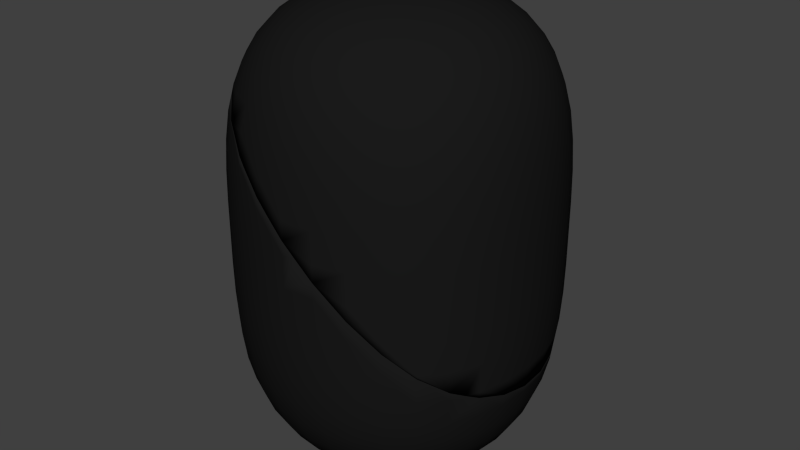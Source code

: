 # Source: morcillotamitades.blend  (saved by Blender 2.74.0; exported with 4.5.12 LTS)
import bpy
from mathutils import Matrix  # noqa: F401  (used for matrix-valued properties, if any)

bpy.ops.wm.read_factory_settings(use_empty=True)
scene = bpy.context.scene
scene.name = 'Scene'

# ---- collections
col_collection_1 = bpy.data.collections.new('Collection 1'); scene.collection.children.link(col_collection_1)

# ---- materials (node trees are filled in below, after node groups)
mat_oscurote = bpy.data.materials.new('OSCUROTE')
mat_oscurote.alpha_threshold = 0.0
mat_oscurote.use_transparent_shadow = False
mat_oscurote.diffuse_color = (0.01109, 0.01109, 0.01109, 1.0)
mat_oscurote.roughness = 0.5

# ---- material node trees

# ---- world
world_world = bpy.data.worlds.new('World'); scene.world = world_world
world_world.color = (0.05088, 0.05088, 0.05088)
world_world.use_sun_shadow = False
world_world.sun_shadow_jitter_overblur = 0.0
world_world.cycles.sampling_method = 'MANUAL'
world_world.cycles.sample_map_resolution = 256

# ---- meshes
me_cube_000 = bpy.data.meshes.new('Cube.000')
me_cube_000.from_pydata([(-1.238, 2.899, 1.292), (-1.792, 2.635, 1.291), (-0.635, 3.069, 0.653), (-1.243, 2.91, 0.653), (-1.799, 2.646, 0.653), (0.0, -3.122, 0.653), (-1.727, -2.54, 2.461), (-0.6324, -3.057, 1.293), (-0.635, -3.069, 0.653), (-1.223, -2.864, 1.902), (-1.238, -2.899, 1.292), (-1.243, -2.91, 0.653), (-1.77, -2.603, 1.898), (-1.792, -2.635, 1.291), (-1.799, -2.646, 0.653), (-2.999, 0.0, 2.485), (-3.073, 0.0, 1.908), (-3.11, 0.0, 1.293), (-3.122, 0.0, 0.653), (-2.948, -0.6093, 2.48), (-2.795, -1.193, 2.47), (-2.54, -1.727, 2.461), (-2.876, 0.0, 3.012), (-2.948, 0.6093, 2.48), (-2.795, 1.193, 2.47), (-2.54, 1.727, 2.461), (-3.021, 0.6247, 1.906), (-3.057, 0.6324, 1.293), (-3.069, 0.635, 0.653), (-2.864, 1.223, 1.902), (-2.899, 1.238, 1.292), (-2.91, 1.243, 0.653), (-2.603, 1.77, 1.898), (-2.635, 1.792, 1.291), (-2.646, 1.799, 0.653), (-3.021, -0.6247, 1.906), (-2.864, -1.223, 1.902), (-2.603, -1.77, 1.898), (-3.057, -0.6324, 1.293), (-2.899, -1.238, 1.292), (-2.635, -1.792, 1.291), (-3.069, -0.635, 0.653), (-2.91, -1.243, 0.653), (-2.646, -1.799, 0.653), (-2.827, -0.5835, 3.002), (-2.679, -1.143, 2.982), (-2.434, -1.654, 2.962), (-2.827, 0.5835, 3.002), (0.0, 0.0, -4.83), (0.0, -0.5835, -4.792), (3.725e-09, -1.143, -4.679), (0.0, -1.654, -4.49), (-0.5835, 0.0, -4.792), (-1.143, -3.725e-09, -4.679), (-1.654, 0.0, -4.49), (0.0, 0.5835, -4.792), (-3.725e-09, 1.143, -4.679), (0.0, 1.654, -4.49), (0.5835, 0.0, -4.792), (1.143, 3.725e-09, -4.679), (1.654, 0.0, -4.49), (0.5732, -0.5732, -4.755), (0.5527, -1.123, -4.643), (0.5321, -1.625, -4.457), (1.123, -0.5527, -4.643), (1.08, -1.08, -4.538), (1.033, -1.557, -4.367), (1.625, -0.5321, -4.457), (1.557, -1.033, -4.367), (1.47, -1.47, -4.226), (-0.5732, -0.5732, -4.755), (-1.123, -0.5527, -4.643), (-1.625, -0.5321, -4.457), (-0.5527, -1.123, -4.643), (-1.08, -1.08, -4.538), (-1.557, -1.033, -4.367), (-0.5321, -1.625, -4.457), (-1.033, -1.557, -4.367), (-1.47, -1.47, -4.226), (-0.5732, 0.5732, -4.755), (-0.5527, 1.123, -4.643), (-0.5321, 1.625, -4.457), (-1.123, 0.5527, -4.643), (-1.08, 1.08, -4.538), (-1.033, 1.557, -4.367), (-1.625, 0.5321, -4.457), (-1.557, 1.033, -4.367), (-1.47, 1.47, -4.226), (0.5732, 0.5732, -4.755), (1.123, 0.5527, -4.643), (1.625, 0.5321, -4.457), (0.5527, 1.123, -4.643), (1.08, 1.08, -4.538), (1.557, 1.033, -4.367), (0.5321, 1.625, -4.457), (1.033, 1.557, -4.367), (1.47, 1.47, -4.226), (2.999, -3.725e-09, -2.485), (2.948, -0.6093, -2.48), (2.795, -1.193, -2.47), (2.54, -1.727, -2.461), (2.876, 0.0, -3.012), (2.692, 0.0, -3.481), (2.434, 0.0, -3.888), (2.948, 0.6093, -2.48), (2.795, 1.193, -2.47), (2.54, 1.727, -2.461), (2.603, -1.77, -1.898), (2.827, -0.5835, -3.002), (2.645, -0.5552, -3.465), (2.392, -0.5321, -3.866), (2.679, -1.143, -2.982), (2.509, -1.085, -3.431), (2.275, -1.033, -3.813), (2.434, -1.654, -2.962), (2.285, -1.565, -3.394), (2.092, -1.47, -3.746), (2.827, 0.5835, -3.002), (2.679, 1.143, -2.982), (2.434, 1.654, -2.962), (2.645, 0.5552, -3.465), (2.509, 1.085, -3.431), (2.285, 1.565, -3.394), (2.392, 0.5321, -3.866), (2.275, 1.033, -3.813), (2.092, 1.47, -3.746), (3.725e-09, 2.999, -2.485), (0.6093, 2.948, -2.48), (1.193, 2.795, -2.47), (1.727, 2.54, -2.461), (0.0, 2.876, -3.012), (0.0, 2.692, -3.481), (0.0, 2.434, -3.888), (-0.6093, 2.948, -2.48), (-1.193, 2.795, -2.47), (-1.727, 2.54, -2.461), (0.0, 3.073, -1.908), (0.0, 3.11, -1.293), (0.0, 3.122, -0.653), (0.6247, 3.021, -1.906), (1.223, 2.864, -1.902), (1.77, 2.603, -1.898), (0.6324, 3.057, -1.293), (1.238, 2.899, -1.292), (0.635, 3.069, -0.653), (0.5835, 2.827, -3.002), (0.5552, 2.645, -3.465), (0.5321, 2.392, -3.866), (1.143, 2.679, -2.982), (1.085, 2.509, -3.431), (1.033, 2.275, -3.813), (1.654, 2.434, -2.962), (1.565, 2.285, -3.394), (1.47, 2.092, -3.746), (-0.5835, 2.827, -3.002), (-1.143, 2.679, -2.982), (-1.654, 2.434, -2.962), (-0.5552, 2.645, -3.465), (-1.085, 2.509, -3.431), (-1.565, 2.285, -3.394), (-0.5321, 2.392, -3.866), (-1.033, 2.275, -3.813), (-1.47, 2.092, -3.746), (-0.6247, 3.021, -1.906), (-0.6324, 3.057, -1.293), (-0.635, 3.069, -0.653), (-1.223, 2.864, -1.902), (-1.238, 2.899, -1.292), (-1.243, 2.91, -0.653), (-1.77, 2.603, -1.898), (-1.792, 2.635, -1.291), (-1.799, 2.646, -0.653), (-3.725e-09, -2.999, -2.485), (-0.6093, -2.948, -2.48), (-1.193, -2.795, -2.47), (-1.727, -2.54, -2.461), (0.0, -2.876, -3.012), (0.0, -2.692, -3.481), (0.0, -2.434, -3.888), (0.6093, -2.948, -2.48), (1.193, -2.795, -2.47), (1.727, -2.54, -2.461), (0.0, -3.073, -1.908), (0.0, -3.11, -1.293), (0.0, -3.122, -0.653), (-0.6247, -3.021, -1.906), (-1.223, -2.864, -1.902), (-1.77, -2.603, -1.898), (-0.6324, -3.057, -1.293), (-1.238, -2.899, -1.292), (-1.792, -2.635, -1.291), (-0.635, -3.069, -0.653), (-1.243, -2.91, -0.653), (-1.799, -2.646, -0.653), (-0.5835, -2.827, -3.002), (-0.5552, -2.645, -3.465), (-0.5321, -2.392, -3.866), (-1.143, -2.679, -2.982), (-1.085, -2.509, -3.431), (-1.033, -2.275, -3.813), (-1.654, -2.434, -2.962), (-1.565, -2.285, -3.394), (-1.47, -2.092, -3.746), (0.5835, -2.827, -3.002), (1.143, -2.679, -2.982), (1.654, -2.434, -2.962), (0.5552, -2.645, -3.465), (1.085, -2.509, -3.431), (1.565, -2.285, -3.394), (0.5321, -2.392, -3.866), (1.033, -2.275, -3.813), (1.47, -2.092, -3.746), (0.6247, -3.021, -1.906), (0.6324, -3.057, -1.293), (0.635, -3.069, -0.653), (1.223, -2.864, -1.902), (1.238, -2.899, -1.292), (1.243, -2.91, -0.653), (1.77, -2.603, -1.898), (1.792, -2.635, -1.291), (-2.999, 3.725e-09, -2.485), (-2.948, 0.6093, -2.48), (-2.795, 1.193, -2.47), (-2.54, 1.727, -2.461), (-2.876, 0.0, -3.012), (-2.692, 0.0, -3.481), (-2.434, 0.0, -3.888), (-2.948, -0.6093, -2.48), (-2.795, -1.193, -2.47), (-2.54, -1.727, -2.461), (-3.073, 0.0, -1.908), (-3.11, 0.0, -1.293), (-3.122, 0.0, -0.653), (-3.021, 0.6247, -1.906), (-2.864, 1.223, -1.902), (-2.603, 1.77, -1.898), (-3.057, 0.6324, -1.293), (-2.899, 1.238, -1.292), (-2.635, 1.792, -1.291), (-3.069, 0.635, -0.653), (-2.91, 1.243, -0.653), (-2.646, 1.799, -0.653), (-2.827, 0.5835, -3.002), (-2.645, 0.5552, -3.465), (-2.392, 0.5321, -3.866), (-2.679, 1.143, -2.982), (-2.509, 1.085, -3.431), (-2.275, 1.033, -3.813), (-2.434, 1.654, -2.962), (-2.285, 1.565, -3.394), (-2.092, 1.47, -3.746), (-2.827, -0.5835, -3.002), (-2.679, -1.143, -2.982), (-2.434, -1.654, -2.962), (-2.645, -0.5552, -3.465), (-2.509, -1.085, -3.431), (-2.285, -1.565, -3.394), (-2.392, -0.5321, -3.866), (-2.275, -1.033, -3.813), (-2.092, -1.47, -3.746), (-3.021, -0.6247, -1.906), (-3.057, -0.6324, -1.293), (-3.069, -0.635, -0.653), (-2.864, -1.223, -1.902), (-2.899, -1.238, -1.292), (-2.91, -1.243, -0.653), (-2.603, -1.77, -1.898), (-2.635, -1.792, -1.291), (-2.646, -1.799, -0.653), (-1.799, 2.646, 0.0), (-1.243, 2.91, 0.0), (-0.635, 3.069, 0.0), (0.0, 3.122, 0.0), (-2.275, 2.275, 0.653), (-2.266, 2.266, 1.29), (-2.239, 2.239, 1.897), (-2.646, -1.799, 0.0), (-2.91, -1.243, 0.0), (-3.069, -0.635, 0.0), (-3.122, 0.0, 0.0), (-3.069, 0.635, 0.0), (-2.91, 1.243, 0.0), (-2.646, 1.799, 0.0), (0.635, -3.069, 0.0), (0.0, -3.122, 0.0), (-0.635, -3.069, 0.0), (-1.243, -2.91, 0.0), (-1.799, -2.646, 0.0), (-2.184, -2.184, 2.456), (-2.239, -2.239, 1.897), (-2.266, -2.266, 1.29), (-2.275, -2.275, 0.653), (-1.829, -1.422, -4.023), (-1.963, -1.008, -4.126), (-2.056, -0.5218, -4.198), (-2.093, 0.0, -4.226), (-2.056, 0.5218, -4.198), (-1.963, 1.008, -4.126), (-1.829, 1.422, -4.023), (-1.422, 1.829, -4.023), (-1.008, 1.963, -4.126), (-0.5218, 2.056, -4.198), (0.0, 2.093, -4.226), (0.5218, 2.056, -4.198), (1.008, 1.963, -4.126), (1.422, 1.829, -4.023), (1.829, 1.422, -4.023), (1.963, 1.008, -4.126), (2.056, 0.5218, -4.198), (2.093, 0.0, -4.226), (2.056, -0.5218, -4.198), (1.963, -1.008, -4.126), (1.829, -1.422, -4.023), (1.422, -1.829, -4.023), (1.008, -1.963, -4.126), (0.5218, -2.056, -4.198), (0.0, -2.093, -4.226), (-0.5218, -2.056, -4.198), (-1.008, -1.963, -4.126), (-1.422, -1.829, -4.023), (2.239, -2.239, -1.897), (2.184, -2.184, -2.456), (2.093, -2.093, -2.952), (1.972, -1.972, -3.374), (1.829, -1.829, -3.709), (2.184, 2.184, -2.456), (2.093, 2.093, -2.952), (1.972, 1.972, -3.374), (1.829, 1.829, -3.709), (-2.275, 2.275, -0.653), (-2.266, 2.266, -1.29), (-2.239, 2.239, -1.897), (-2.184, 2.184, -2.456), (-2.093, 2.093, -2.952), (-1.972, 1.972, -3.374), (-1.829, 1.829, -3.709), (-1.829, -1.829, -3.709), (-1.972, -1.972, -3.374), (-2.093, -2.093, -2.952), (-2.184, -2.184, -2.456), (-2.239, -2.239, -1.897), (-2.266, -2.266, -1.29), (-2.275, -2.275, -0.653), (-2.275, 2.275, 0.0), (-2.275, -2.275, 0.0), (-1.698, -1.698, -3.922), (-1.698, 1.698, -3.922), (1.698, -1.698, -3.922), (1.698, 1.698, -3.922), (0.9584, -2.985, 0.0), (-2.748, -0.5713, 3.202), (1.243, -2.91, -0.2814), (-2.499, 1.698, 2.657), (0.2885, -3.098, 0.653), (-1.216, -2.846, 2.051), (1.609, -2.736, -0.653), (1.496, 2.776, -1.291), (-2.738, 0.9205, 2.99), (1.783, 2.622, -1.544), (-2.694, 1.149, 2.917), (-1.772, 2.606, 1.842), (2.264, -2.264, -1.34), (0.635, -3.069, 0.3194), (0.09067, 3.114, 0.0), (-2.809, 0.0, 3.182), (0.0, -3.117, 0.9303), (-0.6296, -3.043, 1.52), (2.217, -2.304, -1.29), (2.204, 2.266, -1.897), (2.572, 1.748, -2.177), (-0.3868, -3.077, 1.293), (-2.118, -2.118, 2.812), (1.24, 2.903, -1.066), (-2.793, 0.5782, 3.088), (-1.825, 2.561, 1.898), (2.812, 1.201, -2.331), (0.0, 3.122, 0.08534), (3.015, -2.926e-09, -2.362), (-1.722, -2.534, 2.491), (2.848, -1.216, -2.038), (-0.5894, 3.073, 0.653), (2.959, 0.6116, -2.391), (-2.332, 1.994, 2.458), (1.797, -2.643, -0.8445), (-0.6348, 3.068, 0.6969), (-1.688, -2.559, 2.461), (2.612, -1.776, -1.738), (2.978, -0.6156, -2.243), (-2.412, -1.641, 3.027), (0.7889, 3.029, -0.653), (2.236, 2.236, -1.923), (2.741, -1.481, -1.901), (-2.199, 2.199, 2.304), (-2.318, -1.804, 2.959), (0.635, 3.069, -0.512), (-1.052, -2.909, 1.904), (-2.616, -1.121, 3.15)], [], [(0, 3, 4, 1), (1, 4, 273, 274), (2, 271, 270, 3), (3, 270, 269, 4), (4, 269, 343, 273), (370, 366, 7), (370, 7, 8, 5, 365), (5, 8, 285, 284), (395, 354, 9), (395, 9, 10, 7, 366), (7, 10, 11, 8), (8, 11, 286, 285), (385, 6, 12, 9, 354), (9, 12, 13, 10), (10, 13, 14, 11), (11, 14, 287, 286), (6, 288, 289, 12), (12, 289, 290, 13), (13, 290, 291, 14), (14, 291, 344, 287), (365, 5, 353), (5, 284, 283, 362, 353), (362, 283, 349), (385, 378, 6), (15, 23, 26, 16), (16, 26, 27, 17), (17, 27, 28, 18), (18, 28, 280, 279), (23, 24, 29, 26), (26, 29, 30, 27), (27, 30, 31, 28), (28, 31, 281, 280), (24, 25, 32, 29), (29, 32, 33, 30), (30, 33, 34, 31), (31, 34, 282, 281), (32, 275, 274, 33), (33, 274, 273, 34), (34, 273, 343, 282), (15, 16, 35, 19), (19, 35, 36, 20), (20, 36, 37, 21), (21, 37, 289, 288), (16, 17, 38, 35), (35, 38, 39, 36), (36, 39, 40, 37), (37, 40, 290, 289), (17, 18, 41, 38), (38, 41, 42, 39), (39, 42, 43, 40), (40, 43, 291, 290), (18, 279, 278, 41), (41, 278, 277, 42), (42, 277, 276, 43), (43, 276, 344, 291), (15, 19, 44, 22), (19, 20, 45, 44), (20, 21, 46, 45), (15, 22, 47, 23), (48, 58, 61, 49), (49, 61, 62, 50), (50, 62, 63, 51), (51, 63, 315, 316), (58, 59, 64, 61), (61, 64, 65, 62), (62, 65, 66, 63), (63, 66, 314, 315), (59, 60, 67, 64), (64, 67, 68, 65), (65, 68, 69, 66), (66, 69, 313, 314), (60, 309, 310, 67), (67, 310, 311, 68), (68, 311, 312, 69), (69, 312, 347, 313), (48, 49, 70, 52), (52, 70, 71, 53), (53, 71, 72, 54), (54, 72, 294, 295), (49, 50, 73, 70), (70, 73, 74, 71), (71, 74, 75, 72), (72, 75, 293, 294), (50, 51, 76, 73), (73, 76, 77, 74), (74, 77, 78, 75), (75, 78, 292, 293), (51, 316, 317, 76), (76, 317, 318, 77), (77, 318, 319, 78), (78, 319, 345, 292), (48, 52, 79, 55), (55, 79, 80, 56), (56, 80, 81, 57), (57, 81, 301, 302), (52, 53, 82, 79), (79, 82, 83, 80), (80, 83, 84, 81), (81, 84, 300, 301), (53, 54, 85, 82), (82, 85, 86, 83), (83, 86, 87, 84), (84, 87, 299, 300), (54, 295, 296, 85), (85, 296, 297, 86), (86, 297, 298, 87), (87, 298, 346, 299), (48, 55, 88, 58), (58, 88, 89, 59), (59, 89, 90, 60), (60, 90, 308, 309), (55, 56, 91, 88), (88, 91, 92, 89), (89, 92, 93, 90), (90, 93, 307, 308), (56, 57, 94, 91), (91, 94, 95, 92), (92, 95, 96, 93), (93, 96, 306, 307), (57, 302, 303, 94), (94, 303, 304, 95), (95, 304, 305, 96), (96, 305, 348, 306), (97, 377, 387, 98), (98, 387, 379, 99), (99, 379, 391, 107, 100), (100, 107, 320, 321), (391, 386, 107), (107, 386, 361, 320), (97, 98, 108, 101), (101, 108, 109, 102), (102, 109, 110, 103), (103, 110, 310, 309), (98, 99, 111, 108), (108, 111, 112, 109), (109, 112, 113, 110), (110, 113, 311, 310), (99, 100, 114, 111), (111, 114, 115, 112), (112, 115, 116, 113), (113, 116, 312, 311), (100, 321, 322, 114), (114, 322, 323, 115), (115, 323, 324, 116), (116, 324, 347, 312), (97, 101, 117, 104), (104, 117, 118, 105), (105, 118, 119, 106), (106, 119, 326, 325), (101, 102, 120, 117), (117, 120, 121, 118), (118, 121, 122, 119), (119, 122, 327, 326), (102, 103, 123, 120), (120, 123, 124, 121), (121, 124, 125, 122), (122, 125, 328, 327), (103, 309, 308, 123), (123, 308, 307, 124), (124, 307, 306, 125), (125, 306, 348, 328), (97, 104, 381, 377), (104, 105, 375, 381), (105, 106, 369, 375), (106, 325, 390, 369), (126, 136, 139, 127), (127, 139, 140, 128), (128, 140, 141, 129), (136, 137, 142, 139), (139, 142, 143, 140), (137, 138, 144, 142), (126, 127, 145, 130), (130, 145, 146, 131), (131, 146, 147, 132), (132, 147, 303, 302), (127, 128, 148, 145), (145, 148, 149, 146), (146, 149, 150, 147), (147, 150, 304, 303), (128, 129, 151, 148), (148, 151, 152, 149), (149, 152, 153, 150), (150, 153, 305, 304), (129, 325, 326, 151), (151, 326, 327, 152), (152, 327, 328, 153), (153, 328, 348, 305), (126, 130, 154, 133), (133, 154, 155, 134), (134, 155, 156, 135), (135, 156, 333, 332), (130, 131, 157, 154), (154, 157, 158, 155), (155, 158, 159, 156), (156, 159, 334, 333), (131, 132, 160, 157), (157, 160, 161, 158), (158, 161, 162, 159), (159, 162, 335, 334), (132, 302, 301, 160), (160, 301, 300, 161), (161, 300, 299, 162), (162, 299, 346, 335), (126, 133, 163, 136), (136, 163, 164, 137), (137, 164, 165, 138), (138, 165, 271, 272), (133, 134, 166, 163), (163, 166, 167, 164), (164, 167, 168, 165), (165, 168, 270, 271), (134, 135, 169, 166), (166, 169, 170, 167), (167, 170, 171, 168), (168, 171, 269, 270), (135, 332, 331, 169), (169, 331, 330, 170), (170, 330, 329, 171), (171, 329, 343, 269), (172, 182, 185, 173), (173, 185, 186, 174), (174, 186, 187, 175), (175, 187, 340, 339), (182, 183, 188, 185), (185, 188, 189, 186), (186, 189, 190, 187), (187, 190, 341, 340), (183, 184, 191, 188), (188, 191, 192, 189), (189, 192, 193, 190), (190, 193, 342, 341), (184, 284, 285, 191), (191, 285, 286, 192), (192, 286, 287, 193), (193, 287, 344, 342), (172, 173, 194, 176), (176, 194, 195, 177), (177, 195, 196, 178), (178, 196, 317, 316), (173, 174, 197, 194), (194, 197, 198, 195), (195, 198, 199, 196), (196, 199, 318, 317), (174, 175, 200, 197), (197, 200, 201, 198), (198, 201, 202, 199), (199, 202, 319, 318), (175, 339, 338, 200), (200, 338, 337, 201), (201, 337, 336, 202), (202, 336, 345, 319), (172, 176, 203, 179), (179, 203, 204, 180), (180, 204, 205, 181), (181, 205, 322, 321), (176, 177, 206, 203), (203, 206, 207, 204), (204, 207, 208, 205), (205, 208, 323, 322), (177, 178, 209, 206), (206, 209, 210, 207), (207, 210, 211, 208), (208, 211, 324, 323), (178, 316, 315, 209), (209, 315, 314, 210), (210, 314, 313, 211), (211, 313, 347, 324), (172, 179, 212, 182), (182, 212, 213, 183), (183, 213, 214, 184), (184, 214, 283, 284), (179, 180, 215, 212), (212, 215, 216, 213), (213, 216, 217, 214), (214, 217, 351, 349, 283), (180, 181, 218, 215), (215, 218, 219, 216), (216, 219, 383, 355, 217), (217, 355, 351), (181, 321, 320, 218), (218, 320, 361, 367, 219), (219, 367, 383), (220, 230, 233, 221), (221, 233, 234, 222), (222, 234, 235, 223), (223, 235, 331, 332), (230, 231, 236, 233), (233, 236, 237, 234), (234, 237, 238, 235), (235, 238, 330, 331), (231, 232, 239, 236), (236, 239, 240, 237), (237, 240, 241, 238), (238, 241, 329, 330), (232, 279, 280, 239), (239, 280, 281, 240), (240, 281, 282, 241), (241, 282, 343, 329), (220, 221, 242, 224), (224, 242, 243, 225), (225, 243, 244, 226), (226, 244, 296, 295), (221, 222, 245, 242), (242, 245, 246, 243), (243, 246, 247, 244), (244, 247, 297, 296), (222, 223, 248, 245), (245, 248, 249, 246), (246, 249, 250, 247), (247, 250, 298, 297), (223, 332, 333, 248), (248, 333, 334, 249), (249, 334, 335, 250), (250, 335, 346, 298), (220, 224, 251, 227), (227, 251, 252, 228), (228, 252, 253, 229), (229, 253, 338, 339), (224, 225, 254, 251), (251, 254, 255, 252), (252, 255, 256, 253), (253, 256, 337, 338), (225, 226, 257, 254), (254, 257, 258, 255), (255, 258, 259, 256), (256, 259, 336, 337), (226, 295, 294, 257), (257, 294, 293, 258), (258, 293, 292, 259), (259, 292, 345, 336), (220, 227, 260, 230), (230, 260, 261, 231), (231, 261, 262, 232), (232, 262, 278, 279), (227, 228, 263, 260), (260, 263, 264, 261), (261, 264, 265, 262), (262, 265, 277, 278), (228, 229, 266, 263), (263, 266, 267, 264), (264, 267, 268, 265), (265, 268, 276, 277), (229, 339, 340, 266), (266, 340, 341, 267), (267, 341, 342, 268), (268, 342, 344, 276), (144, 394, 389), (140, 143, 356, 358, 141), (47, 373, 357), (0, 1, 360), (25, 352, 382), (21, 288, 371, 393, 46), (44, 45, 396, 350), (142, 144, 389, 372, 143), (23, 47, 357, 359, 24), (384, 2, 3, 0), (141, 358, 368), (22, 44, 350, 364), (360, 1, 274, 275, 374), (25, 382, 392, 275, 32), (138, 272, 363, 394, 144), (46, 393, 388), (376, 272, 271, 2, 380), (22, 364, 373, 47), (143, 372, 356), (129, 141, 368, 390, 325), (24, 359, 352, 25), (392, 374, 275), (6, 378, 371, 288), (45, 46, 388, 396), (384, 380, 2), (376, 363, 272), (362, 349, 351, 355, 383, 367, 361, 386, 391, 379, 387, 377, 381, 375, 369, 390, 368, 358, 356, 372, 389, 394, 363, 376, 380, 384, 0, 360, 374, 392, 382, 352, 359, 357, 373, 364, 350, 396, 388, 393, 371, 378, 385, 354, 395, 366, 370, 365, 353)])
me_cube_000.polygons.foreach_set('use_smooth', [True] * 373)
me_cube_000.materials.append(mat_oscurote)
me_cube_000.use_remesh_preserve_volume = False
me_cube_000.use_remesh_preserve_attributes = False
me_cube_000.use_mirror_vertex_groups = False
me_cube_000.update()
me_cube_001 = bpy.data.meshes.new('Cube.001')
me_cube_001.from_pydata([(0.0, 0.0, 4.83), (0.5835, 0.0, 4.792), (1.143, -3.725e-09, 4.679), (1.654, 0.0, 4.49), (0.0, 0.5835, 4.792), (3.725e-09, 1.143, 4.679), (0.0, 1.654, 4.49), (-0.5835, 0.0, 4.792), (-1.143, 3.725e-09, 4.679), (-1.654, 0.0, 4.49), (0.0, -0.5835, 4.792), (-3.725e-09, -1.143, 4.679), (0.0, -1.654, 4.49), (0.5732, -0.5732, 4.755), (1.123, -0.5527, 4.643), (1.625, -0.5321, 4.457), (0.5527, -1.123, 4.643), (1.08, -1.08, 4.538), (1.557, -1.033, 4.367), (0.5321, -1.625, 4.457), (1.033, -1.557, 4.367), (1.47, -1.47, 4.226), (0.5732, 0.5732, 4.755), (0.5527, 1.123, 4.643), (0.5321, 1.625, 4.457), (1.123, 0.5527, 4.643), (1.08, 1.08, 4.538), (1.033, 1.557, 4.367), (1.625, 0.5321, 4.457), (1.557, 1.033, 4.367), (1.47, 1.47, 4.226), (-0.5732, 0.5732, 4.755), (-1.123, 0.5527, 4.643), (-1.625, 0.5321, 4.457), (-0.5527, 1.123, 4.643), (-1.08, 1.08, 4.538), (-1.557, 1.033, 4.367), (-0.5321, 1.625, 4.457), (-1.033, 1.557, 4.367), (-1.47, 1.47, 4.226), (-0.5732, -0.5732, 4.755), (-0.5527, -1.123, 4.643), (-0.5321, -1.625, 4.457), (-1.123, -0.5527, 4.643), (-1.08, -1.08, 4.538), (-1.033, -1.557, 4.367), (-1.625, -0.5321, 4.457), (-1.557, -1.033, 4.367), (-1.47, -1.47, 4.226), (2.999, 0.0, 2.485), (3.073, 0.0, 1.908), (3.11, 0.0, 1.293), (3.122, 0.0, 0.653), (2.948, 0.6093, 2.48), (2.795, 1.193, 2.47), (2.54, 1.727, 2.461), (2.876, 0.0, 3.012), (2.692, 0.0, 3.481), (2.434, 0.0, 3.888), (2.948, -0.6093, 2.48), (2.795, -1.193, 2.47), (2.54, -1.727, 2.461), (3.021, -0.6247, 1.906), (3.057, -0.6324, 1.293), (3.069, -0.635, 0.653), (2.864, -1.223, 1.902), (2.899, -1.238, 1.292), (2.91, -1.243, 0.653), (2.603, -1.77, 1.898), (2.635, -1.792, 1.291), (2.646, -1.799, 0.653), (3.021, 0.6247, 1.906), (2.864, 1.223, 1.902), (2.603, 1.77, 1.898), (3.057, 0.6324, 1.293), (2.899, 1.238, 1.292), (2.635, 1.792, 1.291), (3.069, 0.635, 0.653), (2.91, 1.243, 0.653), (2.646, 1.799, 0.653), (2.827, 0.5835, 3.002), (2.645, 0.5552, 3.465), (2.392, 0.5321, 3.866), (2.679, 1.143, 2.982), (2.509, 1.085, 3.431), (2.275, 1.033, 3.813), (2.434, 1.654, 2.962), (2.285, 1.565, 3.394), (2.092, 1.47, 3.746), (2.827, -0.5835, 3.002), (2.679, -1.143, 2.982), (2.434, -1.654, 2.962), (2.645, -0.5552, 3.465), (2.509, -1.085, 3.431), (2.285, -1.565, 3.394), (2.392, -0.5321, 3.866), (2.275, -1.033, 3.813), (2.092, -1.47, 3.746), (0.0, 2.999, 2.485), (0.0, 3.073, 1.908), (0.0, 3.11, 1.293), (0.0, 3.122, 0.653), (-0.6093, 2.948, 2.48), (-1.193, 2.795, 2.47), (-1.727, 2.54, 2.461), (0.0, 2.876, 3.012), (0.0, 2.692, 3.481), (0.0, 2.434, 3.888), (0.6093, 2.948, 2.48), (1.193, 2.795, 2.47), (1.727, 2.54, 2.461), (0.6247, 3.021, 1.906), (0.6324, 3.057, 1.293), (0.635, 3.069, 0.653), (1.223, 2.864, 1.902), (1.238, 2.899, 1.292), (1.243, 2.91, 0.653), (1.77, 2.603, 1.898), (1.792, 2.635, 1.291), (1.799, 2.646, 0.653), (-0.6247, 3.021, 1.906), (-1.223, 2.864, 1.902), (-1.77, 2.603, 1.898), (-0.6324, 3.057, 1.293), (-1.238, 2.899, 1.292), (-0.5835, 2.827, 3.002), (-0.5552, 2.645, 3.465), (-0.5321, 2.392, 3.866), (-1.143, 2.679, 2.982), (-1.085, 2.509, 3.431), (-1.033, 2.275, 3.813), (-1.654, 2.434, 2.962), (-1.565, 2.285, 3.394), (-1.47, 2.092, 3.746), (0.5835, 2.827, 3.002), (1.143, 2.679, 2.982), (1.654, 2.434, 2.962), (0.5552, 2.645, 3.465), (1.085, 2.509, 3.431), (1.565, 2.285, 3.394), (0.5321, 2.392, 3.866), (1.033, 2.275, 3.813), (1.47, 2.092, 3.746), (0.0, -2.999, 2.485), (0.0, -3.073, 1.908), (0.0, -3.11, 1.293), (0.6093, -2.948, 2.48), (1.193, -2.795, 2.47), (1.727, -2.54, 2.461), (0.0, -2.876, 3.012), (0.0, -2.692, 3.481), (0.0, -2.434, 3.888), (-0.6093, -2.948, 2.48), (-1.193, -2.795, 2.47), (-0.6247, -3.021, 1.906), (0.6247, -3.021, 1.906), (1.223, -2.864, 1.902), (1.77, -2.603, 1.898), (0.6324, -3.057, 1.293), (1.238, -2.899, 1.292), (1.792, -2.635, 1.291), (0.635, -3.069, 0.653), (1.243, -2.91, 0.653), (1.799, -2.646, 0.653), (0.5835, -2.827, 3.002), (0.5552, -2.645, 3.465), (0.5321, -2.392, 3.866), (1.143, -2.679, 2.982), (1.085, -2.509, 3.431), (1.033, -2.275, 3.813), (1.654, -2.434, 2.962), (1.565, -2.285, 3.394), (1.47, -2.092, 3.746), (-0.5835, -2.827, 3.002), (-1.143, -2.679, 2.982), (-1.654, -2.434, 2.962), (-0.5552, -2.645, 3.465), (-1.085, -2.509, 3.431), (-1.565, -2.285, 3.394), (-0.5321, -2.392, 3.866), (-1.033, -2.275, 3.813), (-1.47, -2.092, 3.746), (-2.692, 0.0, 3.481), (-2.434, 0.0, 3.888), (-2.645, -0.5552, 3.465), (-2.392, -0.5321, 3.866), (-2.509, -1.085, 3.431), (-2.275, -1.033, 3.813), (-2.285, -1.565, 3.394), (-2.092, -1.47, 3.746), (-2.679, 1.143, 2.982), (-2.434, 1.654, 2.962), (-2.645, 0.5552, 3.465), (-2.509, 1.085, 3.431), (-2.285, 1.565, 3.394), (-2.392, 0.5321, 3.866), (-2.275, 1.033, 3.813), (-2.092, 1.47, 3.746), (3.073, 0.0, -1.908), (3.11, 0.0, -1.293), (3.122, 0.0, -0.653), (3.021, -0.6247, -1.906), (2.864, -1.223, -1.902), (3.057, -0.6324, -1.293), (2.899, -1.238, -1.292), (2.635, -1.792, -1.291), (3.069, -0.635, -0.653), (2.91, -1.243, -0.653), (2.646, -1.799, -0.653), (3.021, 0.6247, -1.906), (3.057, 0.6324, -1.293), (3.069, 0.635, -0.653), (2.864, 1.223, -1.902), (2.899, 1.238, -1.292), (2.91, 1.243, -0.653), (2.603, 1.77, -1.898), (2.635, 1.792, -1.291), (2.646, 1.799, -0.653), (1.792, 2.635, -1.291), (1.243, 2.91, -0.653), (1.799, 2.646, -0.653), (1.799, -2.646, -0.653), (0.635, 3.069, 0.0), (1.243, 2.91, 0.0), (1.799, 2.646, 0.0), (2.646, 1.799, 0.0), (2.91, 1.243, 0.0), (3.069, 0.635, 0.0), (3.122, 0.0, 0.0), (3.069, -0.635, 0.0), (2.91, -1.243, 0.0), (2.646, -1.799, 0.0), (-1.829, -1.422, 4.023), (-1.963, -1.008, 4.126), (-2.056, -0.5218, 4.198), (-2.093, 0.0, 4.226), (-2.056, 0.5218, 4.198), (-1.963, 1.008, 4.126), (-1.829, 1.422, 4.023), (-1.422, 1.829, 4.023), (-1.008, 1.963, 4.126), (-0.5218, 2.056, 4.198), (0.0, 2.093, 4.226), (0.5218, 2.056, 4.198), (1.008, 1.963, 4.126), (1.422, 1.829, 4.023), (1.829, 1.422, 4.023), (1.963, 1.008, 4.126), (2.056, 0.5218, 4.198), (2.093, 0.0, 4.226), (2.056, -0.5218, 4.198), (1.963, -1.008, 4.126), (1.829, -1.422, 4.023), (1.422, -1.829, 4.023), (1.008, -1.963, 4.126), (0.5218, -2.056, 4.198), (0.0, -2.093, 4.226), (-0.5218, -2.056, 4.198), (-1.008, -1.963, 4.126), (-1.422, -1.829, 4.023), (2.275, -2.275, 0.653), (2.266, -2.266, 1.29), (2.239, -2.239, 1.897), (2.184, -2.184, 2.456), (2.093, -2.093, 2.952), (1.972, -1.972, 3.374), (1.829, -1.829, 3.709), (2.275, 2.275, 0.653), (2.266, 2.266, 1.29), (2.239, 2.239, 1.897), (2.184, 2.184, 2.456), (2.093, 2.093, 2.952), (1.972, 1.972, 3.374), (1.829, 1.829, 3.709), (-2.184, 2.184, 2.456), (-2.093, 2.093, 2.952), (-1.972, 1.972, 3.374), (-1.829, 1.829, 3.709), (1.799, -2.646, 0.0), (1.243, -2.91, 0.0), (-1.829, -1.829, 3.709), (-1.972, -1.972, 3.374), (-2.093, -2.093, 2.952), (2.275, -2.275, -0.653), (2.266, -2.266, -1.29), (2.275, 2.275, -0.653), (2.266, 2.266, -1.29), (2.239, 2.239, -1.897), (-1.698, -1.698, 3.922), (-1.698, 1.698, 3.922), (1.698, -1.698, 3.922), (1.698, 1.698, 3.922), (2.275, -2.275, 0.0), (2.275, 2.275, 0.0), (0.9584, -2.985, 0.0), (-2.748, -0.5713, 3.202), (1.243, -2.91, -0.2814), (-2.499, 1.698, 2.657), (0.2885, -3.098, 0.653), (-1.216, -2.846, 2.051), (1.609, -2.736, -0.653), (1.496, 2.776, -1.291), (-2.738, 0.9205, 2.99), (1.783, 2.622, -1.544), (-2.694, 1.149, 2.917), (-1.772, 2.606, 1.842), (2.264, -2.264, -1.34), (0.635, -3.069, 0.3194), (0.09067, 3.114, 0.0), (-2.809, 0.0, 3.182), (0.0, -3.117, 0.9303), (-0.6296, -3.043, 1.52), (2.217, -2.304, -1.29), (2.204, 2.266, -1.897), (2.572, 1.748, -2.177), (-0.3868, -3.077, 1.293), (-2.118, -2.118, 2.812), (1.24, 2.903, -1.066), (-2.793, 0.5782, 3.088), (-1.825, 2.561, 1.898), (2.812, 1.201, -2.331), (0.0, 3.122, 0.08534), (3.015, -2.926e-09, -2.362), (-1.722, -2.534, 2.491), (2.848, -1.216, -2.038), (-0.5894, 3.073, 0.653), (2.959, 0.6116, -2.391), (-2.332, 1.994, 2.458), (1.797, -2.643, -0.8445), (-0.6348, 3.068, 0.6969), (-1.688, -2.559, 2.461), (2.612, -1.776, -1.738), (2.978, -0.6156, -2.243), (-2.412, -1.641, 3.027), (0.7889, 3.029, -0.653), (2.236, 2.236, -1.923), (2.741, -1.481, -1.901), (-2.199, 2.199, 2.304), (-2.318, -1.804, 2.959), (0.635, 3.069, -0.512), (-1.052, -2.909, 1.904), (-2.616, -1.121, 3.15)], [], [(0, 10, 13, 1), (1, 13, 14, 2), (2, 14, 15, 3), (3, 15, 250, 249), (10, 11, 16, 13), (13, 16, 17, 14), (14, 17, 18, 15), (15, 18, 251, 250), (11, 12, 19, 16), (16, 19, 20, 17), (17, 20, 21, 18), (18, 21, 252, 251), (12, 256, 255, 19), (19, 255, 254, 20), (20, 254, 253, 21), (21, 253, 290, 252), (0, 1, 22, 4), (4, 22, 23, 5), (5, 23, 24, 6), (6, 24, 243, 242), (1, 2, 25, 22), (22, 25, 26, 23), (23, 26, 27, 24), (24, 27, 244, 243), (2, 3, 28, 25), (25, 28, 29, 26), (26, 29, 30, 27), (27, 30, 245, 244), (3, 249, 248, 28), (28, 248, 247, 29), (29, 247, 246, 30), (30, 246, 291, 245), (0, 4, 31, 7), (7, 31, 32, 8), (8, 32, 33, 9), (9, 33, 236, 235), (4, 5, 34, 31), (31, 34, 35, 32), (32, 35, 36, 33), (33, 36, 237, 236), (5, 6, 37, 34), (34, 37, 38, 35), (35, 38, 39, 36), (36, 39, 238, 237), (6, 242, 241, 37), (37, 241, 240, 38), (38, 240, 239, 39), (39, 239, 289, 238), (0, 7, 40, 10), (10, 40, 41, 11), (11, 41, 42, 12), (12, 42, 257, 256), (7, 8, 43, 40), (40, 43, 44, 41), (41, 44, 45, 42), (42, 45, 258, 257), (8, 9, 46, 43), (43, 46, 47, 44), (44, 47, 48, 45), (45, 48, 259, 258), (9, 235, 234, 46), (46, 234, 233, 47), (47, 233, 232, 48), (48, 232, 288, 259), (49, 59, 62, 50), (50, 62, 63, 51), (51, 63, 64, 52), (52, 64, 229, 228), (59, 60, 65, 62), (62, 65, 66, 63), (63, 66, 67, 64), (64, 67, 230, 229), (60, 61, 68, 65), (65, 68, 69, 66), (66, 69, 70, 67), (67, 70, 231, 230), (61, 263, 262, 68), (68, 262, 261, 69), (69, 261, 260, 70), (70, 260, 292, 231), (49, 50, 71, 53), (53, 71, 72, 54), (54, 72, 73, 55), (55, 73, 269, 270), (50, 51, 74, 71), (71, 74, 75, 72), (72, 75, 76, 73), (73, 76, 268, 269), (51, 52, 77, 74), (74, 77, 78, 75), (75, 78, 79, 76), (76, 79, 267, 268), (52, 228, 227, 77), (77, 227, 226, 78), (78, 226, 225, 79), (79, 225, 293, 267), (49, 53, 80, 56), (56, 80, 81, 57), (57, 81, 82, 58), (58, 82, 248, 249), (53, 54, 83, 80), (80, 83, 84, 81), (81, 84, 85, 82), (82, 85, 247, 248), (54, 55, 86, 83), (83, 86, 87, 84), (84, 87, 88, 85), (85, 88, 246, 247), (55, 270, 271, 86), (86, 271, 272, 87), (87, 272, 273, 88), (88, 273, 291, 246), (49, 56, 89, 59), (59, 89, 90, 60), (60, 90, 91, 61), (61, 91, 264, 263), (56, 57, 92, 89), (89, 92, 93, 90), (90, 93, 94, 91), (91, 94, 265, 264), (57, 58, 95, 92), (92, 95, 96, 93), (93, 96, 97, 94), (94, 97, 266, 265), (58, 249, 250, 95), (95, 250, 251, 96), (96, 251, 252, 97), (97, 252, 290, 266), (98, 108, 111, 99), (99, 111, 112, 100), (100, 112, 113, 101), (101, 113, 222, 308, 321), (108, 109, 114, 111), (111, 114, 115, 112), (112, 115, 116, 113), (113, 116, 223, 222), (109, 110, 117, 114), (114, 117, 118, 115), (115, 118, 119, 116), (116, 119, 224, 223), (110, 270, 269, 117), (117, 269, 268, 118), (118, 268, 267, 119), (119, 267, 293, 224), (98, 99, 120, 102), (102, 120, 121, 103), (103, 121, 122, 104), (104, 122, 319, 337, 274), (99, 100, 123, 120), (120, 123, 124, 121), (121, 124, 305, 122), (122, 305, 319), (100, 101, 325, 329, 123), (123, 329, 124), (101, 321, 325), (98, 102, 125, 105), (105, 125, 126, 106), (106, 126, 127, 107), (107, 127, 241, 242), (102, 103, 128, 125), (125, 128, 129, 126), (126, 129, 130, 127), (127, 130, 240, 241), (103, 104, 131, 128), (128, 131, 132, 129), (129, 132, 133, 130), (130, 133, 239, 240), (104, 274, 275, 131), (131, 275, 276, 132), (132, 276, 277, 133), (133, 277, 289, 239), (98, 105, 134, 108), (108, 134, 135, 109), (109, 135, 136, 110), (110, 136, 271, 270), (105, 106, 137, 134), (134, 137, 138, 135), (135, 138, 139, 136), (136, 139, 272, 271), (106, 107, 140, 137), (137, 140, 141, 138), (138, 141, 142, 139), (139, 142, 273, 272), (107, 242, 243, 140), (140, 243, 244, 141), (141, 244, 245, 142), (142, 245, 291, 273), (143, 152, 154, 144), (143, 144, 155, 146), (146, 155, 156, 147), (147, 156, 157, 148), (148, 157, 262, 263), (144, 145, 158, 155), (155, 158, 159, 156), (156, 159, 160, 157), (157, 160, 261, 262), (158, 161, 162, 159), (159, 162, 163, 160), (160, 163, 260, 261), (162, 279, 278, 163), (163, 278, 292, 260), (143, 146, 164, 149), (149, 164, 165, 150), (150, 165, 166, 151), (151, 166, 255, 256), (146, 147, 167, 164), (164, 167, 168, 165), (165, 168, 169, 166), (166, 169, 254, 255), (147, 148, 170, 167), (167, 170, 171, 168), (168, 171, 172, 169), (169, 172, 253, 254), (148, 263, 264, 170), (170, 264, 265, 171), (171, 265, 266, 172), (172, 266, 290, 253), (143, 149, 173, 152), (152, 173, 174, 153), (323, 175, 282, 316), (149, 150, 176, 173), (173, 176, 177, 174), (174, 177, 178, 175), (175, 178, 281, 282), (150, 151, 179, 176), (176, 179, 180, 177), (177, 180, 181, 178), (178, 181, 280, 281), (151, 256, 257, 179), (179, 257, 258, 180), (180, 258, 259, 181), (181, 259, 288, 280), (327, 274, 337), (309, 295, 184, 182), (182, 184, 185, 183), (183, 185, 234, 235), (295, 341, 186, 184), (184, 186, 187, 185), (185, 187, 233, 234), (341, 333, 188, 186), (186, 188, 189, 187), (187, 189, 232, 233), (338, 316, 282), (338, 282, 281, 188, 333), (188, 281, 280, 189), (189, 280, 288, 232), (304, 302, 190), (304, 190, 191, 297), (297, 191, 275, 274, 327), (309, 182, 192, 318), (318, 192, 193, 190, 302), (190, 193, 194, 191), (191, 194, 276, 275), (182, 183, 195, 192), (192, 195, 196, 193), (193, 196, 197, 194), (194, 197, 277, 276), (183, 235, 236, 195), (195, 236, 237, 196), (196, 237, 238, 197), (197, 238, 289, 277), (198, 199, 203, 201), (201, 203, 204, 202), (199, 200, 206, 203), (203, 206, 207, 204), (204, 207, 208, 205), (205, 208, 283, 284), (200, 228, 229, 206), (206, 229, 230, 207), (207, 230, 231, 208), (208, 231, 292, 283), (198, 209, 210, 199), (199, 210, 211, 200), (200, 211, 227, 228), (209, 212, 213, 210), (210, 213, 214, 211), (211, 214, 226, 227), (212, 215, 216, 213), (213, 216, 217, 214), (214, 217, 225, 226), (215, 287, 286, 216), (216, 286, 285, 217), (217, 285, 293, 225), (335, 313, 287), (303, 301, 218), (303, 218, 286, 287, 313), (317, 334, 219), (317, 219, 220, 218, 301), (218, 220, 285, 286), (339, 308, 222), (339, 222, 223, 219, 334), (219, 223, 224, 220), (220, 224, 293, 285), (221, 283, 292, 278), (298, 307, 161), (300, 221, 278, 279, 296), (331, 205, 284, 306), (322, 198, 201, 332), (320, 314, 215, 212), (154, 340, 311), (145, 310, 298, 161, 158), (312, 284, 283, 221, 328), (326, 320, 212, 209), (153, 174, 175, 323, 330), (294, 296, 279), (161, 307, 294, 279, 162), (153, 330, 299), (144, 154, 311, 315, 145), (332, 201, 202, 324), (300, 328, 221), (322, 326, 209, 198), (202, 204, 205, 331, 336), (314, 335, 287, 215), (152, 153, 299, 340, 154), (145, 315, 310), (312, 306, 284), (324, 202, 336), (307, 298, 310, 315, 311, 340, 299, 330, 323, 316, 338, 333, 341, 295, 309, 318, 302, 304, 297, 327, 337, 319, 305, 124, 329, 325, 321, 308, 339, 334, 317, 301, 303, 313, 335, 314, 320, 326, 322, 332, 324, 336, 331, 306, 312, 328, 300, 296, 294)])
me_cube_001.polygons.foreach_set('use_smooth', [True] * 318)
me_cube_001.materials.append(mat_oscurote)
me_cube_001.use_remesh_preserve_volume = False
me_cube_001.use_remesh_preserve_attributes = False
me_cube_001.use_mirror_vertex_groups = False
me_cube_001.update()

# ---- objects
ob_cube_001 = bpy.data.objects.new('Cube.001', me_cube_000)
ob_cube = bpy.data.objects.new('Cube', me_cube_001)

# ---- transforms, parenting, visibility, modifiers, constraints
ob_cube_001.location = (0.0, 0.0, 0.0)
ob_cube_001.lineart.crease_threshold = 0.0
ob_cube.location = (0.0, 0.0, 0.0)
ob_cube.lineart.crease_threshold = 0.0

# ---- collection membership
col_collection_1.objects.link(ob_cube_001)
col_collection_1.objects.link(ob_cube)

# ---- scene / render settings (as saved in the file)
scene.frame_start = 1; scene.frame_end = 250; scene.frame_set(1)
scene.render.engine = 'BLENDER_EEVEE_NEXT'
scene.render.resolution_percentage = 50
scene.render.dither_intensity = 0.0
scene.cycles.use_denoising = False
scene.cycles.samples = 10
scene.cycles.sampling_pattern = 'TABULATED_SOBOL'
scene.cycles.light_sampling_threshold = 0.0
scene.cycles.use_adaptive_sampling = False
scene.cycles.use_light_tree = False
scene.cycles.blur_glossy = 0.0
scene.cycles.pixel_filter_type = 'GAUSSIAN'
scene.cycles.sample_clamp_indirect = 0.0
scene.view_settings.view_transform = 'Standard'
bpy.context.view_layer.update()

# ---- added for rendering (the .blend has no active camera and no usable light): camera, sun
cam_auto = bpy.data.cameras.new('AutoCamera')
cam_auto.lens = 50.0
cam_auto.sensor_width = 36.0
cam_auto.clip_end = 1000.0
ob_auto_camera = bpy.data.objects.new('AutoCamera', cam_auto)
scene.collection.objects.link(ob_auto_camera)
ob_auto_camera.location = (12.1096, -14.5316, 9.68771)
ob_auto_camera.rotation_euler = (1.09748, -7.21219e-08, 0.694738)
scene.camera = ob_auto_camera
light_auto_sun = bpy.data.lights.new('AutoSun', 'SUN')
light_auto_sun.energy = 3.0
light_auto_sun.angle = 0.0523599
ob_auto_sun = bpy.data.objects.new('AutoSun', light_auto_sun)
scene.collection.objects.link(ob_auto_sun)
ob_auto_sun.rotation_euler = (0.872665, 0.174533, 0.523599)
bpy.context.view_layer.update()
